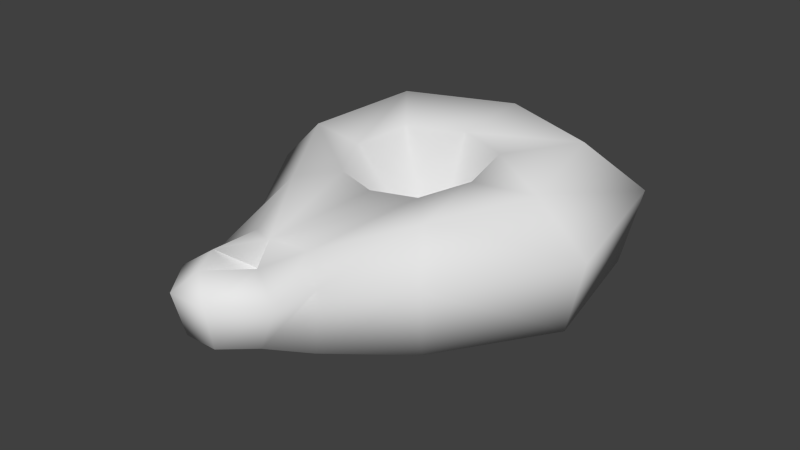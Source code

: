 # Source: oil-lamp1.blend  (saved by Blender 2.73.0; exported with 4.5.12 LTS)
import bpy
from mathutils import Matrix  # noqa: F401  (used for matrix-valued properties, if any)

bpy.ops.wm.read_factory_settings(use_empty=True)
scene = bpy.context.scene
scene.name = 'Scene'

# ---- collections
col_collection_1 = bpy.data.collections.new('Collection 1'); scene.collection.children.link(col_collection_1)

# ---- materials (node trees are filled in below, after node groups)
mat_material_001 = bpy.data.materials.new('Material.001')
mat_material_001.alpha_threshold = 0.0
mat_material_001.use_transparent_shadow = False
mat_material_001.roughness = 0.5

# ---- material node trees

# ---- world
world_world = bpy.data.worlds.new('World'); scene.world = world_world
world_world.color = (0.05088, 0.05088, 0.05088)
world_world.use_sun_shadow = False
world_world.sun_shadow_jitter_overblur = 0.0
world_world.cycles.sampling_method = 'MANUAL'
world_world.cycles.sample_map_resolution = 256

# ---- meshes
me_circle = bpy.data.meshes.new('Circle')
me_circle.from_pydata([(-0.05884, 0.07244, 0.01438), (-0.07142, 0.009027, 0.01448), (-0.04065, -0.04195, 0.01628), (-0.06502, 0.07845, 0.0485), (-0.07892, 0.009032, 0.04795), (-0.04272, -0.04596, 0.04729), (0.0001686, -0.07802, 0.06648), (0.01952, -0.01837, 0.06664), (-0.02149, -0.07912, 0.0279), (-0.0245, -0.08037, 0.05564), (0.02965, 0.002221, 0.06909), (-0.0148, -0.09869, 0.03706), (-0.02344, -0.09859, 0.0566), (-0.01084, -0.0947, 0.06559), (-0.006888, -0.1127, 0.04051), (-0.008339, -0.117, 0.0589), (0.0001686, 0.09682, 0.01615), (0.05917, 0.07244, 0.01438), (0.07175, 0.009027, 0.01448), (0.04099, -0.04195, 0.01628), (0.0001686, 0.1055, 0.0485), (0.06536, 0.07845, 0.0485), (0.07925, 0.009032, 0.04795), (0.04306, -0.04596, 0.04729), (0.0001676, 0.03735, 0.07097), (0.04729, 0.05563, 0.07308), (-0.01918, -0.01837, 0.06664), (0.02183, -0.07912, 0.0279), (0.02483, -0.08037, 0.05564), (0.01292, -0.07225, 0.06384), (0.01515, -0.0987, 0.03709), (0.02378, -0.09859, 0.0566), (-0.02932, 0.002221, 0.06909), (0.007219, -0.1127, 0.04052), (0.008676, -0.117, 0.0589), (-0.02431, 0.02754, 0.07087), (-0.04695, 0.05563, 0.07308), (-0.05659, 0.0069, 0.06965), (-0.03301, -0.03259, 0.06565), (-0.01258, -0.07225, 0.06384), (0.0001686, 0.0742, 0.07308), (0.02464, 0.02754, 0.07087), (0.05693, 0.0069, 0.06965), (0.03335, -0.03259, 0.06565), (0.0008446, -0.02493, 0.06664), (0.01118, -0.0947, 0.06559), (0.0001686, -0.1108, 0.06797), (0.0002522, 0.01604, 0.0179), (0.0001686, -0.06939, 0.04533)], [], [(1, 2, 5, 4), (0, 1, 4, 3), (16, 0, 3, 20), (5, 2, 8, 9), (9, 8, 11, 12), (12, 11, 14, 15), (18, 22, 23, 19), (17, 21, 22, 18), (16, 20, 21, 17), (45, 29, 6), (29, 43, 7, 6), (23, 28, 27, 19), (39, 13, 6), (28, 31, 30, 27), (31, 34, 33, 30), (14, 33, 34, 15), (38, 39, 6, 26), (14, 11, 30, 33), (11, 8, 27, 30), (8, 2, 19, 27), (1, 18, 19, 2), (0, 17, 18, 1), (16, 17, 0), (40, 36, 35, 24), (36, 37, 32, 35), (37, 38, 26, 32), (43, 42, 10, 7), (25, 40, 24, 41), (42, 25, 41, 10), (26, 6, 44), (6, 7, 44), (4, 5, 38, 37), (3, 4, 37, 36), (20, 3, 36, 40), (38, 5, 9, 39), (39, 9, 12, 13), (13, 12, 15, 46), (22, 42, 43, 23), (21, 25, 42, 22), (20, 40, 25, 21), (43, 29, 28, 23), (29, 45, 31, 28), (45, 46, 34, 31), (15, 34, 46), (24, 35, 47), (35, 32, 47), (32, 26, 47), (44, 7, 47), (7, 10, 47), (26, 44, 47), (41, 24, 47), (10, 41, 47), (46, 45, 48), (13, 46, 48), (6, 13, 48), (45, 6, 48)])
me_circle.polygons.foreach_set('use_smooth', [True] * 56)
_uv = me_circle.uv_layers.new(name='UVMap')
_uv.uv.foreach_set('vector', [0.6265, 0.1217, 0.4129, 0.05681, 0.3646, 0.1665, 0.5834, 0.228, 0.8306, 0.2511, 0.6265, 0.1217, 0.5834, 0.228, 0.7464, 0.3448, 0.9822, 0.4616, 0.8306, 0.2511, 0.7464, 0.3448, 0.8677, 0.5549, 0.3646, 0.1665, 0.4129, 0.05681, 0.2484, 0.04397, 0.2065, 0.1435, 0.2065, 0.1435, 0.2484, 0.04397, 0.168, 0.04572, 0.1464, 0.1135, 0.1464, 0.1135, 0.168, 0.04572, 0.1054, 0.03304, 0.08074, 0.09276, 0.6259, 0.1226, 0.5834, 0.228, 0.3646, 0.1665, 0.4133, 0.058, 0.829, 0.2513, 0.7464, 0.3448, 0.5834, 0.228, 0.6259, 0.1226, 0.9822, 0.4616, 0.8677, 0.5549, 0.7464, 0.3448, 0.829, 0.2513, 0.1206, 0.1625, 0.1956, 0.2104, 0.1489, 0.2324, 0.1956, 0.2104, 0.3682, 0.2632, 0.3712, 0.3405, 0.1489, 0.2324, 0.3646, 0.1665, 0.2065, 0.1435, 0.2497, 0.04522, 0.4133, 0.058, 0.1956, 0.2104, 0.1249, 0.1608, 0.1489, 0.2324, 0.2065, 0.1435, 0.1464, 0.1135, 0.1664, 0.04447, 0.2497, 0.04522, 0.1464, 0.1135, 0.08074, 0.09276, 0.1034, 0.03173, 0.1664, 0.04447, 0.05517, 0.01511, 0.1034, 0.03173, 0.08074, 0.09276, 0.02981, 0.07799, 0.3682, 0.2632, 0.1956, 0.2104, 0.1489, 0.2324, 0.3729, 0.3383, 0.1029, 0.7522, 0.1456, 0.7287, 0.1456, 0.8172, 0.1029, 0.7938, 0.1456, 0.7287, 0.2094, 0.7089, 0.2095, 0.8369, 0.1456, 0.8172, 0.2094, 0.7089, 0.3244, 0.6523, 0.3245, 0.8934, 0.2095, 0.8369, 0.475, 0.5613, 0.4752, 0.9842, 0.3245, 0.8934, 0.3244, 0.6523, 0.6623, 0.5983, 0.6625, 0.9469, 0.4752, 0.9842, 0.475, 0.5613, 0.7346, 0.7726, 0.6625, 0.9469, 0.6623, 0.5983, 0.6961, 0.5775, 0.6469, 0.3991, 0.5278, 0.4423, 0.5427, 0.5471, 0.6469, 0.3991, 0.5262, 0.305, 0.455, 0.3693, 0.5278, 0.4423, 0.5262, 0.305, 0.3682, 0.2632, 0.3729, 0.3383, 0.455, 0.3693, 0.3682, 0.2632, 0.5262, 0.305, 0.4577, 0.3665, 0.3712, 0.3405, 0.6469, 0.3991, 0.6961, 0.5775, 0.5427, 0.5471, 0.5301, 0.4391, 0.5262, 0.305, 0.6469, 0.3991, 0.5301, 0.4391, 0.4577, 0.3665, 0.3729, 0.3383, 0.1489, 0.2324, 0.3023, 0.3762, 0.1489, 0.2324, 0.3712, 0.3405, 0.3023, 0.3762, 0.5834, 0.228, 0.3646, 0.1665, 0.3682, 0.2632, 0.5262, 0.305, 0.7464, 0.3448, 0.5834, 0.228, 0.5262, 0.305, 0.6469, 0.3991, 0.8677, 0.5549, 0.7464, 0.3448, 0.6469, 0.3991, 0.6961, 0.5775, 0.3682, 0.2632, 0.3646, 0.1665, 0.2065, 0.1435, 0.1956, 0.2104, 0.1956, 0.2104, 0.2065, 0.1435, 0.1464, 0.1135, 0.1249, 0.1608, 0.1249, 0.1608, 0.1464, 0.1135, 0.08074, 0.09276, 0.05729, 0.1253, 0.5834, 0.228, 0.5262, 0.305, 0.3682, 0.2632, 0.3646, 0.1665, 0.7464, 0.3448, 0.6469, 0.3991, 0.5262, 0.305, 0.5834, 0.228, 0.8677, 0.5549, 0.6961, 0.5775, 0.6469, 0.3991, 0.7464, 0.3448, 0.3682, 0.2632, 0.1956, 0.2104, 0.2065, 0.1435, 0.3646, 0.1665, 0.1956, 0.2104, 0.1206, 0.1625, 0.1464, 0.1135, 0.2065, 0.1435, 0.1206, 0.1625, 0.05729, 0.1253, 0.08074, 0.09276, 0.1464, 0.1135, 0.02981, 0.07799, 0.08074, 0.09276, 0.05729, 0.1253, 0.2397, 0.6092, 0.1563, 0.5981, 0.2379, 0.4266, 0.1563, 0.5981, 0.08887, 0.5504, 0.2379, 0.4266, 0.08887, 0.5504, 0.04772, 0.4893, 0.2379, 0.4266, 0.4411, 0.4233, 0.4292, 0.4853, 0.2379, 0.4266, 0.4292, 0.4853, 0.3893, 0.5472, 0.2379, 0.4266, 0.04772, 0.4893, 0.03476, 0.4233, 0.2379, 0.4266, 0.3229, 0.5962, 0.2397, 0.6092, 0.2379, 0.4266, 0.3893, 0.5472, 0.3229, 0.5962, 0.2379, 0.4266, 0.7719, 0.09984, 0.8935, 0.05798, 0.9001, 0.1349, 0.8552, 0.1978, 0.7719, 0.09984, 0.9001, 0.1349, 0.9597, 0.1513, 0.8552, 0.1978, 0.9001, 0.1349, 0.8935, 0.05798, 0.9597, 0.1513, 0.9001, 0.1349])
me_circle.materials.append(mat_material_001)
me_circle.use_remesh_preserve_volume = False
me_circle.use_remesh_preserve_attributes = False
me_circle.use_mirror_vertex_groups = False
me_circle.use_paint_bone_selection = False
me_circle.use_paint_mask = True
me_circle.update()

# ---- objects
ob_circle = bpy.data.objects.new('Circle', me_circle)

# ---- transforms, parenting, visibility, modifiers, constraints
ob_circle.location = (0.0, 0.0, 0.0)
ob_circle.lineart.crease_threshold = 0.0

# ---- collection membership
col_collection_1.objects.link(ob_circle)

# ---- scene / render settings (as saved in the file)
scene.frame_start = 1; scene.frame_end = 250; scene.frame_set(1)
scene.render.engine = 'BLENDER_EEVEE_NEXT'
scene.render.resolution_percentage = 50
scene.render.dither_intensity = 0.0
scene.cycles.use_denoising = False
scene.cycles.samples = 10
scene.cycles.sampling_pattern = 'TABULATED_SOBOL'
scene.cycles.light_sampling_threshold = 0.0
scene.cycles.use_adaptive_sampling = False
scene.cycles.use_light_tree = False
scene.cycles.blur_glossy = 0.0
scene.cycles.pixel_filter_type = 'GAUSSIAN'
scene.cycles.sample_clamp_indirect = 0.0
scene.view_settings.view_transform = 'Standard'
bpy.context.view_layer.update()

# ---- added for rendering (the .blend has no active camera and no usable light): camera, sun
cam_auto = bpy.data.cameras.new('AutoCamera')
cam_auto.lens = 50.0
cam_auto.sensor_width = 36.0
cam_auto.clip_end = 1000.0
ob_auto_camera = bpy.data.objects.new('AutoCamera', cam_auto)
scene.collection.objects.link(ob_auto_camera)
ob_auto_camera.location = (0.258523, -0.315822, 0.250415)
ob_auto_camera.rotation_euler = (1.09748, -7.21219e-08, 0.694738)
scene.camera = ob_auto_camera
light_auto_sun = bpy.data.lights.new('AutoSun', 'SUN')
light_auto_sun.energy = 3.0
light_auto_sun.angle = 0.0523599
ob_auto_sun = bpy.data.objects.new('AutoSun', light_auto_sun)
scene.collection.objects.link(ob_auto_sun)
ob_auto_sun.rotation_euler = (0.872665, 0.174533, 0.523599)
bpy.context.view_layer.update()
